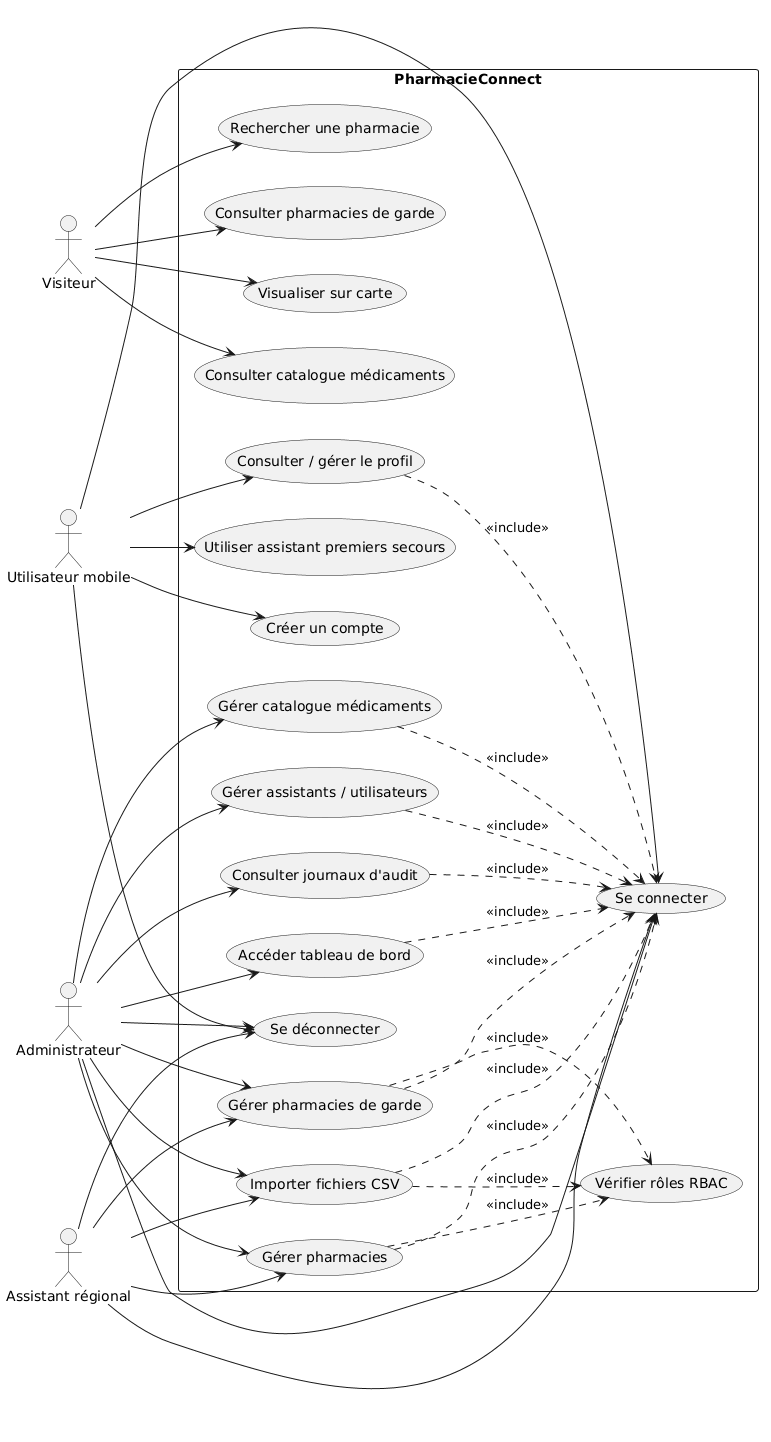

The diagram above was rendered by PlantUML. Its source (embedded in the PNG):
@startuml
left to right direction
actor "Visiteur" as visiteur
actor "Utilisateur mobile" as mobile
actor "Administrateur" as admin
actor "Assistant régional" as assistant

rectangle "PharmacieConnect" {
  usecase "Créer un compte" as register
  usecase "Se connecter" as login
  usecase "Se déconnecter" as logout
  usecase "Consulter / gérer le profil" as profile
  usecase "Rechercher une pharmacie" as search
  usecase "Consulter pharmacies de garde" as garde_public
  usecase "Visualiser sur carte" as map
  usecase "Consulter catalogue médicaments" as meds
  usecase "Utiliser assistant premiers secours" as firstaid
  usecase "Accéder tableau de bord" as dashboard
  usecase "Gérer pharmacies" as manage_pharm
  usecase "Gérer pharmacies de garde" as manage_garde
  usecase "Importer fichiers CSV" as import_csv
  usecase "Gérer catalogue médicaments" as manage_meds
  usecase "Gérer assistants / utilisateurs" as manage_users
  usecase "Consulter journaux d'audit" as audit
  usecase "Vérifier rôles RBAC" as rbac
}

visiteur --> search
visiteur --> garde_public
visiteur --> map
visiteur --> meds
mobile --> register
mobile --> login
mobile --> logout
mobile --> profile
mobile --> firstaid
admin --> login
admin --> logout
admin --> dashboard
admin --> manage_pharm
admin --> manage_garde
admin --> import_csv
admin --> manage_meds
admin --> manage_users
admin --> audit
assistant --> login
assistant --> logout
assistant --> manage_pharm
assistant --> manage_garde
assistant --> import_csv

profile ..> login : <<include>>
dashboard ..> login : <<include>>
manage_pharm ..> login : <<include>>
manage_garde ..> login : <<include>>
import_csv ..> login : <<include>>
manage_meds ..> login : <<include>>
manage_users ..> login : <<include>>
audit ..> login : <<include>>
manage_pharm ..> rbac : <<include>>
manage_garde ..> rbac : <<include>>
import_csv ..> rbac : <<include>>
@enduml